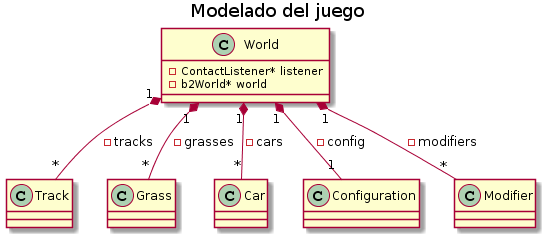

The diagram above was rendered by PlantUML. Its source (embedded in the PNG):
@startuml
title Modelado del juego

class World {
    -ContactListener* listener
    -b2World* world
}


class Track

class Grass

class Car

class Configuration

class Modifier

World "1" *-down- "1" Configuration: -config
World "1" *-down- "*" Track: -tracks
World "1" *-down- "*" Grass: -grasses
World "1" *-down- "*" Car: -cars
World "1" *-down- "*" Modifier: -modifiers
@enduml